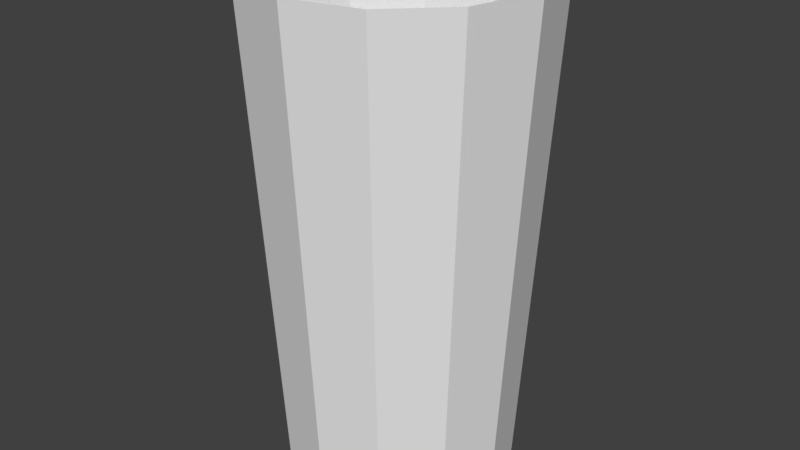 # Source: Arena_crystal.blend  (saved by Blender 2.79.0; exported with 4.5.12 LTS)
import bpy
from mathutils import Matrix  # noqa: F401  (used for matrix-valued properties, if any)

bpy.ops.wm.read_factory_settings(use_empty=True)
scene = bpy.context.scene
scene.name = 'Scene'

# ---- collections
col_collection_1 = bpy.data.collections.new('Collection 1'); scene.collection.children.link(col_collection_1)

# ---- materials (node trees are filled in below, after node groups)
mat_mat_arena_base = bpy.data.materials.new('MAT_arena_base')
mat_mat_arena_base.alpha_threshold = 0.0
mat_mat_arena_base.roughness = 0.5

# ---- material node trees
mat_mat_arena_base.use_nodes = True; mat_mat_arena_base.node_tree.nodes.clear()
_N = mat_mat_arena_base.node_tree.nodes; _L = mat_mat_arena_base.node_tree.links
n0 = _N.new('ShaderNodeOutputMaterial'); n0.name = 'Material Output'; n0.location = (300, 300)
n1 = _N.new('ShaderNodeBsdfDiffuse'); n1.name = 'Diffuse BSDF'; n1.location = (10, 300)
_L.new(n1.outputs[0], n0.inputs[0])
n0.is_active_output = True

# ---- world
world_world = bpy.data.worlds.new('World'); scene.world = world_world
world_world.color = (0.05088, 0.05088, 0.05088)
world_world.use_sun_shadow = False
world_world.sun_shadow_jitter_overblur = 0.0
world_world.cycles.sampling_method = 'MANUAL'

# ---- meshes
me_cylinder_002 = bpy.data.meshes.new('Cylinder.002')
me_cylinder_002.from_pydata([(-1.937e-06, 1.044, -0.5349), (0.5221, 0.9043, -0.5349), (-0.5221, 0.9043, -0.5349), (0.9043, 0.5221, -0.5349), (1.044, -8.554e-07, -0.5349), (0.9043, -0.5221, -0.5349), (0.5221, -0.9043, -0.5349), (2.058e-06, -1.044, -0.5349), (-0.5221, -0.9043, -0.5349), (-0.9043, -0.5221, -0.5349), (-1.044, -3.205e-06, -0.5349), (-0.9043, 0.5221, -0.5349), (1.127, 0.6507, 3.94), (0.6507, 1.127, 3.94), (-2.316e-06, 1.301, 3.94), (1.301, -8.528e-07, 3.94), (1.127, -0.6507, 3.94), (0.6507, -1.127, 3.94), (2.197e-06, -1.301, 3.94), (-0.6507, -1.127, 3.94), (-1.127, -0.6507, 3.94), (-1.301, -3.492e-06, 3.94), (-1.127, 0.6507, 3.94), (-0.6507, 1.127, 3.94)], [], [(5, 6, 17, 16), (4, 5, 16, 15), (3, 4, 15, 12), (1, 3, 12, 13), (0, 1, 13, 14), (2, 0, 14, 23), (11, 2, 23, 22), (10, 11, 22, 21), (9, 10, 21, 20), (8, 9, 20, 19), (7, 8, 19, 18), (6, 7, 18, 17)])
me_cylinder_002.materials.append(mat_mat_arena_base)
me_cylinder_002.use_remesh_preserve_volume = False
me_cylinder_002.use_remesh_preserve_attributes = False
me_cylinder_002.use_mirror_vertex_groups = False
me_cylinder_002.update()

# ---- objects
ob_arena_base = bpy.data.objects.new('Arena_base', me_cylinder_002)

# ---- transforms, parenting, visibility, modifiers, constraints
ob_arena_base.location = (0.0, 0.0, 0.0)
ob_arena_base.lineart.crease_threshold = 0.0

# ---- collection membership
col_collection_1.objects.link(ob_arena_base)

# ---- scene / render settings (as saved in the file)
scene.frame_start = 1; scene.frame_end = 250; scene.frame_set(1)
scene.render.engine = 'CYCLES'
scene.render.resolution_percentage = 50
scene.render.dither_intensity = 0.0
scene.cycles.use_denoising = False
scene.cycles.samples = 128
scene.cycles.sampling_pattern = 'TABULATED_SOBOL'
scene.cycles.use_adaptive_sampling = False
scene.cycles.use_light_tree = False
scene.cycles.blur_glossy = 0.0
scene.cycles.sample_clamp_indirect = 0.0
scene.view_settings.view_transform = 'Standard'
bpy.context.view_layer.update()

# ---- added for rendering (the .blend has no active camera and no usable light): camera, sun
cam_auto = bpy.data.cameras.new('AutoCamera')
cam_auto.lens = 50.0
cam_auto.sensor_width = 36.0
cam_auto.clip_end = 1000.0
ob_auto_camera = bpy.data.objects.new('AutoCamera', cam_auto)
scene.collection.objects.link(ob_auto_camera)
ob_auto_camera.location = (5.36089, -6.43307, 5.99112)
ob_auto_camera.rotation_euler = (1.09748, -7.21219e-08, 0.694738)
scene.camera = ob_auto_camera
light_auto_sun = bpy.data.lights.new('AutoSun', 'SUN')
light_auto_sun.energy = 3.0
light_auto_sun.angle = 0.0523599
ob_auto_sun = bpy.data.objects.new('AutoSun', light_auto_sun)
scene.collection.objects.link(ob_auto_sun)
ob_auto_sun.rotation_euler = (0.872665, 0.174533, 0.523599)
bpy.context.view_layer.update()

